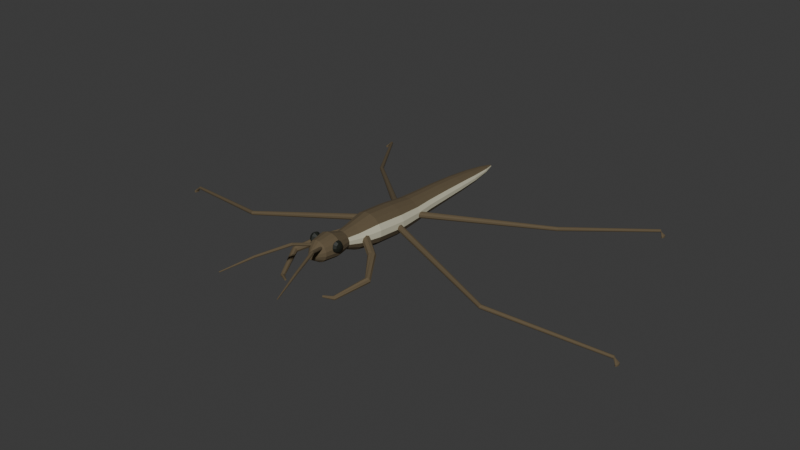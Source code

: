 # Source: source.blend  (saved by Blender 4.3.34; exported with 4.5.12 LTS)
import bpy
from mathutils import Matrix  # noqa: F401  (used for matrix-valued properties, if any)

bpy.ops.wm.read_factory_settings(use_empty=True)
scene = bpy.context.scene
scene.name = 'Scene'

# ---- collections
col_collection = bpy.data.collections.new('Collection'); scene.collection.children.link(col_collection)

# ---- materials (node trees are filled in below, after node groups)
mat_darkumberbody = bpy.data.materials.new('DarkUmberBody')
mat_darkumberbody.diffuse_color = (0.115, 0.085, 0.045, 1.0)
mat_mutedventralbrown = bpy.data.materials.new('MutedVentralBrown')
mat_mutedventralbrown.diffuse_color = (0.28, 0.22, 0.135, 1.0)
mat_paleflankstripe = bpy.data.materials.new('PaleFlankStripe')
mat_paleflankstripe.diffuse_color = (0.56, 0.54, 0.4, 1.0)
mat_darklateraleye = bpy.data.materials.new('DarkLateralEye')
mat_darklateraleye.diffuse_color = (0.012, 0.015, 0.01, 1.0)

# ---- material node trees
mat_darkumberbody.use_nodes = True; mat_darkumberbody.node_tree.nodes.clear()
_N = mat_darkumberbody.node_tree.nodes; _L = mat_darkumberbody.node_tree.links
n0 = _N.new('ShaderNodeBsdfPrincipled'); n0.name = 'Principled BSDF'; n0.location = (10, 300)
n0.inputs[0].default_value = (0.115, 0.085, 0.045, 1.0)
n0.inputs[2].default_value = 0.9
n1 = _N.new('ShaderNodeOutputMaterial'); n1.name = 'Material Output'; n1.location = (300, 300)
_L.new(n0.outputs[0], n1.inputs[0])
n1.is_active_output = True
mat_mutedventralbrown.use_nodes = True; mat_mutedventralbrown.node_tree.nodes.clear()
_N = mat_mutedventralbrown.node_tree.nodes; _L = mat_mutedventralbrown.node_tree.links
n0 = _N.new('ShaderNodeBsdfPrincipled'); n0.name = 'Principled BSDF'; n0.location = (10, 300)
n0.inputs[0].default_value = (0.28, 0.22, 0.135, 1.0)
n0.inputs[2].default_value = 0.93
n1 = _N.new('ShaderNodeOutputMaterial'); n1.name = 'Material Output'; n1.location = (300, 300)
_L.new(n0.outputs[0], n1.inputs[0])
n1.is_active_output = True
mat_paleflankstripe.use_nodes = True; mat_paleflankstripe.node_tree.nodes.clear()
_N = mat_paleflankstripe.node_tree.nodes; _L = mat_paleflankstripe.node_tree.links
n0 = _N.new('ShaderNodeBsdfPrincipled'); n0.name = 'Principled BSDF'; n0.location = (10, 300)
n0.inputs[0].default_value = (0.56, 0.54, 0.4, 1.0)
n0.inputs[2].default_value = 0.85
n1 = _N.new('ShaderNodeOutputMaterial'); n1.name = 'Material Output'; n1.location = (300, 300)
_L.new(n0.outputs[0], n1.inputs[0])
n1.is_active_output = True
mat_darklateraleye.use_nodes = True; mat_darklateraleye.node_tree.nodes.clear()
_N = mat_darklateraleye.node_tree.nodes; _L = mat_darklateraleye.node_tree.links
n0 = _N.new('ShaderNodeBsdfPrincipled'); n0.name = 'Principled BSDF'; n0.location = (10, 300)
n0.inputs[0].default_value = (0.012, 0.015, 0.01, 1.0)
n0.inputs[2].default_value = 0.58
n1 = _N.new('ShaderNodeOutputMaterial'); n1.name = 'Material Output'; n1.location = (300, 300)
_L.new(n0.outputs[0], n1.inputs[0])
n1.is_active_output = True

# ---- world
world_world = bpy.data.worlds.new('World'); scene.world = world_world
world_world.use_nodes = True; world_world.node_tree.nodes.clear()
_N = world_world.node_tree.nodes; _L = world_world.node_tree.links
n0 = _N.new('ShaderNodeOutputWorld'); n0.name = 'World Output'; n0.location = (300, 300)
n1 = _N.new('ShaderNodeBackground'); n1.name = 'Background'; n1.location = (10, 300)
n1.inputs[0].default_value = (0.05088, 0.05088, 0.05088, 1.0)
_L.new(n1.outputs[0], n0.inputs[0])
n0.is_active_output = True
world_world.color = (0.05088, 0.05088, 0.05088)
world_world.sun_shadow_jitter_overblur = 0.0

# ---- meshes
me_wholenarrowheadlowthoraxandtaperedabdomen = bpy.data.meshes.new('WholeNarrowHeadLowThoraxAndTaperedAbdomen')
me_wholenarrowheadlowthoraxandtaperedabdomen.from_pydata([(0.017, -0.6985, 0.282), (0.01441, -0.6985, 0.2902), (0.00963, -0.6985, 0.2966), (0.003382, -0.6985, 0.3), (-0.003382, -0.6985, 0.3), (-0.00963, -0.6985, 0.2966), (-0.01441, -0.6985, 0.2902), (-0.017, -0.6985, 0.282), (-0.017, -0.6985, 0.273), (-0.01441, -0.6985, 0.2648), (-0.00963, -0.6985, 0.2584), (-0.003382, -0.6985, 0.255), (0.003382, -0.6985, 0.255), (0.00963, -0.6985, 0.2584), (0.01441, -0.6985, 0.2648), (0.017, -0.6985, 0.273), (0.06, -0.6485, 0.2969), (0.05087, -0.6485, 0.319), (0.03399, -0.6485, 0.3359), (0.01193, -0.6485, 0.345), (-0.01193, -0.6485, 0.345), (-0.03399, -0.6485, 0.3359), (-0.05087, -0.6485, 0.319), (-0.06, -0.6485, 0.2969), (-0.06, -0.6485, 0.2731), (-0.05087, -0.6485, 0.251), (-0.03399, -0.6485, 0.2341), (-0.01193, -0.6485, 0.225), (0.01193, -0.6485, 0.225), (0.03399, -0.6485, 0.2341), (0.05087, -0.6485, 0.251), (0.06, -0.6485, 0.2731), (0.079, -0.5585, 0.3009), (0.06697, -0.5585, 0.3257), (0.04475, -0.5585, 0.3447), (0.01571, -0.5585, 0.355), (-0.01571, -0.5585, 0.355), (-0.04475, -0.5585, 0.3447), (-0.06697, -0.5585, 0.3257), (-0.079, -0.5585, 0.3009), (-0.079, -0.5585, 0.2741), (-0.06697, -0.5585, 0.2493), (-0.04475, -0.5585, 0.2303), (-0.01571, -0.5585, 0.22), (0.01571, -0.5585, 0.22), (0.04475, -0.5585, 0.2303), (0.06697, -0.5585, 0.2493), (0.079, -0.5585, 0.2741), (0.053, -0.4685, 0.2849), (0.04493, -0.4685, 0.3033), (0.03002, -0.4685, 0.3174), (0.01054, -0.4685, 0.325), (-0.01054, -0.4685, 0.325), (-0.03002, -0.4685, 0.3174), (-0.04493, -0.4685, 0.3033), (-0.053, -0.4685, 0.2849), (-0.053, -0.4685, 0.2651), (-0.04493, -0.4685, 0.2467), (-0.03002, -0.4685, 0.2326), (-0.01054, -0.4685, 0.225), (0.01054, -0.4685, 0.225), (0.03002, -0.4685, 0.2326), (0.04493, -0.4685, 0.2467), (0.053, -0.4685, 0.2651), (0.069, -0.3885, 0.2769), (0.0585, -0.3885, 0.3036), (0.03909, -0.3885, 0.324), (0.01372, -0.3885, 0.335), (-0.01372, -0.3885, 0.335), (-0.03909, -0.3885, 0.324), (-0.0585, -0.3885, 0.3036), (-0.069, -0.3885, 0.2769), (-0.069, -0.3885, 0.2481), (-0.0585, -0.3885, 0.2214), (-0.03909, -0.3885, 0.201), (-0.01372, -0.3885, 0.19), (0.01372, -0.3885, 0.19), (0.03909, -0.3885, 0.201), (0.0585, -0.3885, 0.2214), (0.069, -0.3885, 0.2481), (0.095, -0.2685, 0.2809), (0.08054, -0.2685, 0.3149), (0.05381, -0.2685, 0.3409), (0.0189, -0.2685, 0.355), (-0.0189, -0.2685, 0.355), (-0.05381, -0.2685, 0.3409), (-0.08054, -0.2685, 0.3149), (-0.095, -0.2685, 0.2809), (-0.095, -0.2685, 0.2441), (-0.08054, -0.2685, 0.2101), (-0.05381, -0.2685, 0.1841), (-0.0189, -0.2685, 0.17), (0.0189, -0.2685, 0.17), (0.05381, -0.2685, 0.1841), (0.08054, -0.2685, 0.2101), (0.095, -0.2685, 0.2441), (0.1, -0.08851, 0.2679), (0.08478, -0.08851, 0.301), (0.05665, -0.08851, 0.3263), (0.01989, -0.08851, 0.34), (-0.01989, -0.08851, 0.34), (-0.05665, -0.08851, 0.3263), (-0.08478, -0.08851, 0.301), (-0.1, -0.08851, 0.2679), (-0.1, -0.08851, 0.2321), (-0.08478, -0.08851, 0.199), (-0.05665, -0.08851, 0.1737), (-0.01989, -0.08851, 0.16), (0.01989, -0.08851, 0.16), (0.05665, -0.08851, 0.1737), (0.08478, -0.08851, 0.199), (0.1, -0.08851, 0.2321), (0.088, 0.06149, 0.2599), (0.0746, 0.06149, 0.2875), (0.04985, 0.06149, 0.3086), (0.0175, 0.06149, 0.32), (-0.0175, 0.06149, 0.32), (-0.04985, 0.06149, 0.3086), (-0.0746, 0.06149, 0.2875), (-0.088, 0.06149, 0.2599), (-0.088, 0.06149, 0.2301), (-0.0746, 0.06149, 0.2025), (-0.04985, 0.06149, 0.1814), (-0.0175, 0.06149, 0.17), (0.0175, 0.06149, 0.17), (0.04985, 0.06149, 0.1814), (0.0746, 0.06149, 0.2025), (0.088, 0.06149, 0.2301), (0.079, 0.1715, 0.2629), (0.06697, 0.1715, 0.2868), (0.04475, 0.1715, 0.3051), (0.01571, 0.1715, 0.315), (-0.01571, 0.1715, 0.315), (-0.04475, 0.1715, 0.3051), (-0.06697, 0.1715, 0.2868), (-0.079, 0.1715, 0.2629), (-0.079, 0.1715, 0.2371), (-0.06697, 0.1715, 0.2132), (-0.04475, 0.1715, 0.1949), (-0.01571, 0.1715, 0.185), (0.01571, 0.1715, 0.185), (0.04475, 0.1715, 0.1949), (0.06697, 0.1715, 0.2132), (0.079, 0.1715, 0.2371), (0.072, 0.3215, 0.2627), (0.06104, 0.3215, 0.2844), (0.04078, 0.3215, 0.301), (0.01432, 0.3215, 0.31), (-0.01432, 0.3215, 0.31), (-0.04078, 0.3215, 0.301), (-0.06104, 0.3215, 0.2844), (-0.072, 0.3215, 0.2627), (-0.072, 0.3215, 0.2393), (-0.06104, 0.3215, 0.2176), (-0.04078, 0.3215, 0.201), (-0.01432, 0.3215, 0.192), (0.01432, 0.3215, 0.192), (0.04078, 0.3215, 0.201), (0.06104, 0.3215, 0.2176), (0.072, 0.3215, 0.2393), (0.063, 0.4815, 0.2599), (0.05341, 0.4815, 0.2783), (0.03569, 0.4815, 0.2924), (0.01253, 0.4815, 0.3), (-0.01253, 0.4815, 0.3), (-0.03569, 0.4815, 0.2924), (-0.05341, 0.4815, 0.2783), (-0.063, 0.4815, 0.2599), (-0.063, 0.4815, 0.2401), (-0.05341, 0.4815, 0.2217), (-0.03569, 0.4815, 0.2076), (-0.01253, 0.4815, 0.2), (0.01253, 0.4815, 0.2), (0.03569, 0.4815, 0.2076), (0.05341, 0.4815, 0.2217), (0.063, 0.4815, 0.2401), (0.05, 0.6315, 0.255), (0.04239, 0.6315, 0.2687), (0.02832, 0.6315, 0.2793), (0.009946, 0.6315, 0.285), (-0.009946, 0.6315, 0.285), (-0.02832, 0.6315, 0.2793), (-0.04239, 0.6315, 0.2687), (-0.05, 0.6315, 0.255), (-0.05, 0.6315, 0.24), (-0.04239, 0.6315, 0.2263), (-0.02832, 0.6315, 0.2157), (-0.009946, 0.6315, 0.21), (0.009946, 0.6315, 0.21), (0.02832, 0.6315, 0.2157), (0.04239, 0.6315, 0.2263), (0.05, 0.6315, 0.24), (0.031, 0.7615, 0.2502), (0.02628, 0.7615, 0.2579), (0.01756, 0.7615, 0.2638), (0.006166, 0.7615, 0.267), (-0.006166, 0.7615, 0.267), (-0.01756, 0.7615, 0.2638), (-0.02628, 0.7615, 0.2579), (-0.031, 0.7615, 0.2502), (-0.031, 0.7615, 0.2418), (-0.02628, 0.7615, 0.2341), (-0.01756, 0.7615, 0.2282), (-0.006166, 0.7615, 0.225), (0.006166, 0.7615, 0.225), (0.01756, 0.7615, 0.2282), (0.02628, 0.7615, 0.2341), (0.031, 0.7615, 0.2418), (0.008, 0.8415, 0.2458), (0.006782, 0.8415, 0.2482), (0.004532, 0.8415, 0.25), (0.001591, 0.8415, 0.251), (-0.001591, 0.8415, 0.251), (-0.004532, 0.8415, 0.25), (-0.006782, 0.8415, 0.2482), (-0.008, 0.8415, 0.2458), (-0.008, 0.8415, 0.2432), (-0.006782, 0.8415, 0.2408), (-0.004532, 0.8415, 0.239), (-0.001591, 0.8415, 0.238), (0.001591, 0.8415, 0.238), (0.004532, 0.8415, 0.239), (0.006782, 0.8415, 0.2408), (0.008, 0.8415, 0.2432)], [], [(0, 1, 2, 3, 4, 5, 6, 7, 8, 9, 10, 11, 12, 13, 14, 15), (223, 222, 221, 220, 219, 218, 217, 216, 215, 214, 213, 212, 211, 210, 209, 208), (16, 17, 1, 0), (17, 18, 2, 1), (18, 19, 3, 2), (19, 20, 4, 3), (20, 21, 5, 4), (21, 22, 6, 5), (22, 23, 7, 6), (23, 24, 8, 7), (24, 25, 9, 8), (25, 26, 10, 9), (26, 27, 11, 10), (27, 28, 12, 11), (28, 29, 13, 12), (29, 30, 14, 13), (30, 31, 15, 14), (31, 16, 0, 15), (32, 33, 17, 16), (33, 34, 18, 17), (34, 35, 19, 18), (35, 36, 20, 19), (36, 37, 21, 20), (37, 38, 22, 21), (38, 39, 23, 22), (39, 40, 24, 23), (40, 41, 25, 24), (41, 42, 26, 25), (42, 43, 27, 26), (43, 44, 28, 27), (44, 45, 29, 28), (45, 46, 30, 29), (46, 47, 31, 30), (47, 32, 16, 31), (48, 49, 33, 32), (49, 50, 34, 33), (50, 51, 35, 34), (51, 52, 36, 35), (52, 53, 37, 36), (53, 54, 38, 37), (54, 55, 39, 38), (55, 56, 40, 39), (56, 57, 41, 40), (57, 58, 42, 41), (58, 59, 43, 42), (59, 60, 44, 43), (60, 61, 45, 44), (61, 62, 46, 45), (62, 63, 47, 46), (63, 48, 32, 47), (64, 65, 49, 48), (65, 66, 50, 49), (66, 67, 51, 50), (67, 68, 52, 51), (68, 69, 53, 52), (69, 70, 54, 53), (70, 71, 55, 54), (71, 72, 56, 55), (72, 73, 57, 56), (73, 74, 58, 57), (74, 75, 59, 58), (75, 76, 60, 59), (76, 77, 61, 60), (77, 78, 62, 61), (78, 79, 63, 62), (79, 64, 48, 63), (80, 81, 65, 64), (81, 82, 66, 65), (82, 83, 67, 66), (83, 84, 68, 67), (84, 85, 69, 68), (85, 86, 70, 69), (86, 87, 71, 70), (87, 88, 72, 71), (88, 89, 73, 72), (89, 90, 74, 73), (90, 91, 75, 74), (91, 92, 76, 75), (92, 93, 77, 76), (93, 94, 78, 77), (94, 95, 79, 78), (95, 80, 64, 79), (96, 97, 81, 80), (97, 98, 82, 81), (98, 99, 83, 82), (99, 100, 84, 83), (100, 101, 85, 84), (101, 102, 86, 85), (102, 103, 87, 86), (103, 104, 88, 87), (104, 105, 89, 88), (105, 106, 90, 89), (106, 107, 91, 90), (107, 108, 92, 91), (108, 109, 93, 92), (109, 110, 94, 93), (110, 111, 95, 94), (111, 96, 80, 95), (112, 113, 97, 96), (113, 114, 98, 97), (114, 115, 99, 98), (115, 116, 100, 99), (116, 117, 101, 100), (117, 118, 102, 101), (118, 119, 103, 102), (119, 120, 104, 103), (120, 121, 105, 104), (121, 122, 106, 105), (122, 123, 107, 106), (123, 124, 108, 107), (124, 125, 109, 108), (125, 126, 110, 109), (126, 127, 111, 110), (127, 112, 96, 111), (128, 129, 113, 112), (129, 130, 114, 113), (130, 131, 115, 114), (131, 132, 116, 115), (132, 133, 117, 116), (133, 134, 118, 117), (134, 135, 119, 118), (135, 136, 120, 119), (136, 137, 121, 120), (137, 138, 122, 121), (138, 139, 123, 122), (139, 140, 124, 123), (140, 141, 125, 124), (141, 142, 126, 125), (142, 143, 127, 126), (143, 128, 112, 127), (144, 145, 129, 128), (145, 146, 130, 129), (146, 147, 131, 130), (147, 148, 132, 131), (148, 149, 133, 132), (149, 150, 134, 133), (150, 151, 135, 134), (151, 152, 136, 135), (152, 153, 137, 136), (153, 154, 138, 137), (154, 155, 139, 138), (155, 156, 140, 139), (156, 157, 141, 140), (157, 158, 142, 141), (158, 159, 143, 142), (159, 144, 128, 143), (160, 161, 145, 144), (161, 162, 146, 145), (162, 163, 147, 146), (163, 164, 148, 147), (164, 165, 149, 148), (165, 166, 150, 149), (166, 167, 151, 150), (167, 168, 152, 151), (168, 169, 153, 152), (169, 170, 154, 153), (170, 171, 155, 154), (171, 172, 156, 155), (172, 173, 157, 156), (173, 174, 158, 157), (174, 175, 159, 158), (175, 160, 144, 159), (176, 177, 161, 160), (177, 178, 162, 161), (178, 179, 163, 162), (179, 180, 164, 163), (180, 181, 165, 164), (181, 182, 166, 165), (182, 183, 167, 166), (183, 184, 168, 167), (184, 185, 169, 168), (185, 186, 170, 169), (186, 187, 171, 170), (187, 188, 172, 171), (188, 189, 173, 172), (189, 190, 174, 173), (190, 191, 175, 174), (191, 176, 160, 175), (192, 193, 177, 176), (193, 194, 178, 177), (194, 195, 179, 178), (195, 196, 180, 179), (196, 197, 181, 180), (197, 198, 182, 181), (198, 199, 183, 182), (199, 200, 184, 183), (200, 201, 185, 184), (201, 202, 186, 185), (202, 203, 187, 186), (203, 204, 188, 187), (204, 205, 189, 188), (205, 206, 190, 189), (206, 207, 191, 190), (207, 192, 176, 191), (208, 209, 193, 192), (209, 210, 194, 193), (210, 211, 195, 194), (211, 212, 196, 195), (212, 213, 197, 196), (213, 214, 198, 197), (214, 215, 199, 198), (215, 216, 200, 199), (216, 217, 201, 200), (217, 218, 202, 201), (218, 219, 203, 202), (219, 220, 204, 203), (220, 221, 205, 204), (221, 222, 206, 205), (222, 223, 207, 206), (223, 208, 192, 207)])
me_wholenarrowheadlowthoraxandtaperedabdomen.polygons.foreach_set('material_index', [0, 0, 0, 0, 0, 0, 0, 0, 0, 0, 0, 1, 1, 1, 1, 0, 0, 0, 0, 0, 0, 0, 0, 0, 0, 0, 0, 1, 1, 1, 1, 0, 0, 0, 0, 0, 0, 0, 0, 0, 0, 0, 0, 1, 1, 1, 1, 0, 0, 0, 2, 0, 0, 0, 0, 0, 0, 2, 2, 1, 1, 1, 1, 0, 0, 2, 2, 0, 0, 0, 0, 0, 0, 2, 2, 1, 1, 1, 1, 0, 0, 2, 2, 0, 0, 0, 0, 0, 0, 2, 2, 1, 1, 1, 1, 0, 0, 2, 2, 0, 0, 0, 0, 0, 0, 2, 2, 1, 1, 1, 1, 0, 0, 2, 2, 0, 0, 0, 0, 0, 0, 2, 2, 1, 1, 1, 1, 0, 0, 2, 2, 0, 0, 0, 0, 0, 0, 2, 2, 1, 1, 1, 1, 0, 0, 2, 2, 0, 0, 0, 0, 0, 0, 2, 2, 1, 1, 1, 1, 0, 0, 2, 2, 0, 0, 0, 0, 0, 0, 2, 2, 1, 1, 1, 1, 0, 0, 2, 2, 0, 0, 0, 0, 0, 0, 2, 2, 1, 1, 1, 1, 0, 0, 2, 2, 0, 0, 0, 0, 0, 0, 2, 2, 1, 1, 1, 1, 0, 0, 2])
me_wholenarrowheadlowthoraxandtaperedabdomen.materials.append(mat_darkumberbody)
me_wholenarrowheadlowthoraxandtaperedabdomen.materials.append(mat_mutedventralbrown)
me_wholenarrowheadlowthoraxandtaperedabdomen.materials.append(mat_paleflankstripe)
me_wholenarrowheadlowthoraxandtaperedabdomen.materials.append(mat_darklateraleye)
me_wholenarrowheadlowthoraxandtaperedabdomen.update()
me_wholelongmiddlesidespreadleg0 = bpy.data.meshes.new('WholeLongMiddleSideSpreadLeg0')
me_wholelongmiddlesidespreadleg0.from_pydata([(-1.472, -0.1829, 0.0), (-1.475, -0.1739, 0.0), (-1.48, -0.1705, 0.0), (-1.485, -0.1739, 0.0), (-1.488, -0.1829, 0.0), (-1.488, -0.1941, 0.0), (-1.485, -0.2031, 0.0), (-1.48, -0.2065, 0.0), (-1.475, -0.2031, 0.0), (-1.472, -0.1941, 0.0), (-1.472, -0.1829, 0.009), (-1.475, -0.1739, 0.009), (-1.48, -0.1705, 0.009), (-1.485, -0.1739, 0.009), (-1.488, -0.1829, 0.009), (-1.488, -0.1941, 0.009), (-1.485, -0.2031, 0.009), (-1.48, -0.2065, 0.009), (-1.475, -0.2031, 0.009), (-1.472, -0.1941, 0.009), (-1.456, -0.1889, 0.02726), (-1.455, -0.1859, 0.02283), (-1.454, -0.1809, 0.02113), (-1.453, -0.1756, 0.02283), (-1.453, -0.1723, 0.02726), (-1.454, -0.1721, 0.03274), (-1.455, -0.1751, 0.03717), (-1.456, -0.1802, 0.03887), (-1.457, -0.1854, 0.03717), (-1.457, -0.1887, 0.03274), (-0.7988, -0.3599, 0.1263), (-0.7981, -0.3555, 0.1204), (-0.7982, -0.3484, 0.1181), (-0.7989, -0.3414, 0.1204), (-0.8001, -0.3371, 0.1263), (-0.8012, -0.3371, 0.1337), (-0.8019, -0.3415, 0.1396), (-0.8018, -0.3486, 0.1419), (-0.8011, -0.3556, 0.1396), (-0.7999, -0.3599, 0.1337), (-0.04855, -0.1204, 0.2392), (-0.04939, -0.1134, 0.2298), (-0.05238, -0.1026, 0.2262), (-0.05637, -0.0922, 0.2298), (-0.05984, -0.08608, 0.2392), (-0.06145, -0.08661, 0.2508), (-0.06061, -0.0936, 0.2602), (-0.05762, -0.1044, 0.2638), (-0.05363, -0.1148, 0.2602), (-0.05016, -0.1209, 0.2508)], [], [(9, 8, 7, 6, 5, 4, 3, 2, 1, 0), (40, 41, 42, 43, 44, 45, 46, 47, 48, 49), (0, 1, 11, 10), (1, 2, 12, 11), (2, 3, 13, 12), (3, 4, 14, 13), (4, 5, 15, 14), (5, 6, 16, 15), (6, 7, 17, 16), (7, 8, 18, 17), (8, 9, 19, 18), (9, 0, 10, 19), (10, 11, 21, 20), (11, 12, 22, 21), (12, 13, 23, 22), (13, 14, 24, 23), (14, 15, 25, 24), (15, 16, 26, 25), (16, 17, 27, 26), (17, 18, 28, 27), (18, 19, 29, 28), (19, 10, 20, 29), (20, 21, 31, 30), (21, 22, 32, 31), (22, 23, 33, 32), (23, 24, 34, 33), (24, 25, 35, 34), (25, 26, 36, 35), (26, 27, 37, 36), (27, 28, 38, 37), (28, 29, 39, 38), (29, 20, 30, 39), (30, 31, 41, 40), (31, 32, 42, 41), (32, 33, 43, 42), (33, 34, 44, 43), (34, 35, 45, 44), (35, 36, 46, 45), (36, 37, 47, 46), (37, 38, 48, 47), (38, 39, 49, 48), (39, 30, 40, 49)])
me_wholelongmiddlesidespreadleg0.materials.append(mat_darkumberbody)
me_wholelongmiddlesidespreadleg0.materials.append(mat_mutedventralbrown)
me_wholelongmiddlesidespreadleg0.materials.append(mat_paleflankstripe)
me_wholelongmiddlesidespreadleg0.materials.append(mat_darklateraleye)
me_wholelongmiddlesidespreadleg0.update()
me_wholelonghindsweptbackleg0 = bpy.data.meshes.new('WholeLongHindSweptBackLeg0')
me_wholelonghindsweptbackleg0.from_pydata([(-1.022, 1.117, 0.0), (-1.025, 1.126, 0.0), (-1.03, 1.129, 0.0), (-1.035, 1.126, 0.0), (-1.038, 1.117, 0.0), (-1.038, 1.106, 0.0), (-1.035, 1.097, 0.0), (-1.03, 1.093, 0.0), (-1.025, 1.097, 0.0), (-1.022, 1.106, 0.0), (-1.022, 1.117, 0.009), (-1.025, 1.126, 0.009), (-1.03, 1.129, 0.009), (-1.035, 1.126, 0.009), (-1.038, 1.117, 0.009), (-1.038, 1.106, 0.009), (-1.035, 1.097, 0.009), (-1.03, 1.093, 0.009), (-1.025, 1.097, 0.009), (-1.022, 1.106, 0.009), (-1.012, 1.114, 0.02727), (-1.008, 1.115, 0.02284), (-1.004, 1.118, 0.02115), (-1.0, 1.122, 0.02284), (-0.9978, 1.124, 0.02727), (-0.9985, 1.125, 0.03273), (-1.002, 1.124, 0.03716), (-1.006, 1.121, 0.03885), (-1.01, 1.117, 0.03716), (-1.012, 1.115, 0.03273), (-0.6482, 0.5835, 0.1263), (-0.6443, 0.5857, 0.1204), (-0.6388, 0.5902, 0.1181), (-0.6338, 0.5951, 0.1204), (-0.6311, 0.5986, 0.1263), (-0.6318, 0.5995, 0.1337), (-0.6357, 0.5972, 0.1396), (-0.6412, 0.5928, 0.1419), (-0.6462, 0.5879, 0.1396), (-0.6489, 0.5843, 0.1337), (-0.06671, 0.0327, 0.2392), (-0.06101, 0.03683, 0.2298), (-0.05302, 0.04465, 0.2262), (-0.04579, 0.05317, 0.2298), (-0.04207, 0.05914, 0.2392), (-0.04329, 0.06028, 0.2508), (-0.04899, 0.05616, 0.2602), (-0.05698, 0.04834, 0.2638), (-0.06421, 0.03981, 0.2602), (-0.06793, 0.03384, 0.2508)], [], [(9, 8, 7, 6, 5, 4, 3, 2, 1, 0), (40, 41, 42, 43, 44, 45, 46, 47, 48, 49), (0, 1, 11, 10), (1, 2, 12, 11), (2, 3, 13, 12), (3, 4, 14, 13), (4, 5, 15, 14), (5, 6, 16, 15), (6, 7, 17, 16), (7, 8, 18, 17), (8, 9, 19, 18), (9, 0, 10, 19), (10, 11, 21, 20), (11, 12, 22, 21), (12, 13, 23, 22), (13, 14, 24, 23), (14, 15, 25, 24), (15, 16, 26, 25), (16, 17, 27, 26), (17, 18, 28, 27), (18, 19, 29, 28), (19, 10, 20, 29), (20, 21, 31, 30), (21, 22, 32, 31), (22, 23, 33, 32), (23, 24, 34, 33), (24, 25, 35, 34), (25, 26, 36, 35), (26, 27, 37, 36), (27, 28, 38, 37), (28, 29, 39, 38), (29, 20, 30, 39), (30, 31, 41, 40), (31, 32, 42, 41), (32, 33, 43, 42), (33, 34, 44, 43), (34, 35, 45, 44), (35, 36, 46, 45), (36, 37, 47, 46), (37, 38, 48, 47), (38, 39, 49, 48), (39, 30, 40, 49)])
me_wholelonghindsweptbackleg0.materials.append(mat_darkumberbody)
me_wholelonghindsweptbackleg0.materials.append(mat_mutedventralbrown)
me_wholelonghindsweptbackleg0.materials.append(mat_paleflankstripe)
me_wholelonghindsweptbackleg0.materials.append(mat_darklateraleye)
me_wholelonghindsweptbackleg0.update()
me_wholeshortfoldedforeleg0 = bpy.data.meshes.new('WholeShortFoldedForeleg0')
me_wholeshortfoldedforeleg0.from_pydata([(-0.05811, -0.3234, 0.27), (-0.04941, -0.3261, 0.2541), (-0.03812, -0.339, 0.2474), (-0.03087, -0.3545, 0.2541), (-0.03189, -0.3636, 0.27), (-0.04059, -0.3609, 0.2859), (-0.05188, -0.348, 0.2926), (-0.05913, -0.3325, 0.2859), (-0.1765, -0.4024, 0.22), (-0.168, -0.4035, 0.2046), (-0.1549, -0.4133, 0.1982), (-0.1448, -0.4262, 0.2046), (-0.1435, -0.4346, 0.22), (-0.152, -0.4335, 0.2354), (-0.1651, -0.4237, 0.2418), (-0.1752, -0.4108, 0.2354), (-0.273, -0.5573, 0.17), (-0.2674, -0.5536, 0.1579), (-0.2546, -0.5528, 0.1529), (-0.242, -0.5553, 0.1579), (-0.237, -0.5597, 0.17), (-0.2426, -0.5634, 0.1821), (-0.2554, -0.5643, 0.1871), (-0.268, -0.5618, 0.1821), (-0.1902, -0.7349, 0.115), (-0.1881, -0.7315, 0.1067), (-0.1813, -0.7264, 0.1033), (-0.1737, -0.7225, 0.1067), (-0.1698, -0.7221, 0.115), (-0.1719, -0.7255, 0.1233), (-0.1787, -0.7306, 0.1267), (-0.1863, -0.7345, 0.1233), (-0.1331, -0.7637, 0.12), (-0.1319, -0.7623, 0.1158), (-0.1296, -0.7588, 0.114), (-0.1275, -0.7551, 0.1158), (-0.1269, -0.7534, 0.12), (-0.1281, -0.7547, 0.1242), (-0.1304, -0.7582, 0.126), (-0.1325, -0.762, 0.1242)], [], [(7, 6, 5, 4, 3, 2, 1, 0), (32, 33, 34, 35, 36, 37, 38, 39), (0, 1, 9, 8), (1, 2, 10, 9), (2, 3, 11, 10), (3, 4, 12, 11), (4, 5, 13, 12), (5, 6, 14, 13), (6, 7, 15, 14), (7, 0, 8, 15), (8, 9, 17, 16), (9, 10, 18, 17), (10, 11, 19, 18), (11, 12, 20, 19), (12, 13, 21, 20), (13, 14, 22, 21), (14, 15, 23, 22), (15, 8, 16, 23), (16, 17, 25, 24), (17, 18, 26, 25), (18, 19, 27, 26), (19, 20, 28, 27), (20, 21, 29, 28), (21, 22, 30, 29), (22, 23, 31, 30), (23, 16, 24, 31), (24, 25, 33, 32), (25, 26, 34, 33), (26, 27, 35, 34), (27, 28, 36, 35), (28, 29, 37, 36), (29, 30, 38, 37), (30, 31, 39, 38), (31, 24, 32, 39)])
me_wholeshortfoldedforeleg0.materials.append(mat_darkumberbody)
me_wholeshortfoldedforeleg0.materials.append(mat_mutedventralbrown)
me_wholeshortfoldedforeleg0.materials.append(mat_paleflankstripe)
me_wholeshortfoldedforeleg0.materials.append(mat_darklateraleye)
me_wholeshortfoldedforeleg0.update()
me_wholefineforwardantenna0 = bpy.data.meshes.new('WholeFineForwardAntenna0')
me_wholefineforwardantenna0.from_pydata([(-0.03436, -0.635, 0.31), (-0.03227, -0.6378, 0.3032), (-0.02593, -0.641, 0.3004), (-0.01903, -0.6427, 0.3032), (-0.01564, -0.642, 0.31), (-0.01773, -0.6392, 0.3168), (-0.02407, -0.636, 0.3196), (-0.03097, -0.6343, 0.3168), (-0.07844, -0.7554, 0.345), (-0.0761, -0.7567, 0.3386), (-0.07019, -0.759, 0.336), (-0.06417, -0.7611, 0.3386), (-0.06156, -0.7616, 0.345), (-0.0639, -0.7604, 0.3514), (-0.06981, -0.758, 0.354), (-0.07583, -0.7559, 0.3514), (-0.1466, -0.9462, 0.33), (-0.1445, -0.9463, 0.3251), (-0.1397, -0.9478, 0.323), (-0.1351, -0.9496, 0.3251), (-0.1334, -0.9508, 0.33), (-0.1355, -0.9507, 0.3349), (-0.1403, -0.9493, 0.337), (-0.1449, -0.9474, 0.3349), (-0.2028, -1.128, 0.3), (-0.2019, -1.128, 0.2979), (-0.1999, -1.128, 0.297), (-0.1979, -1.129, 0.2979), (-0.1972, -1.129, 0.3), (-0.1981, -1.129, 0.3021), (-0.2001, -1.129, 0.303), (-0.2021, -1.128, 0.3021)], [], [(7, 6, 5, 4, 3, 2, 1, 0), (24, 25, 26, 27, 28, 29, 30, 31), (0, 1, 9, 8), (1, 2, 10, 9), (2, 3, 11, 10), (3, 4, 12, 11), (4, 5, 13, 12), (5, 6, 14, 13), (6, 7, 15, 14), (7, 0, 8, 15), (8, 9, 17, 16), (9, 10, 18, 17), (10, 11, 19, 18), (11, 12, 20, 19), (12, 13, 21, 20), (13, 14, 22, 21), (14, 15, 23, 22), (15, 8, 16, 23), (16, 17, 25, 24), (17, 18, 26, 25), (18, 19, 27, 26), (19, 20, 28, 27), (20, 21, 29, 28), (21, 22, 30, 29), (22, 23, 31, 30), (23, 16, 24, 31)])
me_wholefineforwardantenna0.materials.append(mat_darkumberbody)
me_wholefineforwardantenna0.materials.append(mat_mutedventralbrown)
me_wholefineforwardantenna0.materials.append(mat_paleflankstripe)
me_wholefineforwardantenna0.materials.append(mat_darklateraleye)
me_wholefineforwardantenna0.update()
me_wholelowlateraleye0 = bpy.data.meshes.new('WholeLowLateralEye0')
me_wholelowlateraleye0.from_pydata([(-0.055, -0.5715, 0.31), (-0.055, -0.5738, 0.3182), (-0.055, -0.5798, 0.3233), (-0.055, -0.5872, 0.3233), (-0.055, -0.5932, 0.3182), (-0.055, -0.5955, 0.31), (-0.055, -0.5932, 0.3018), (-0.055, -0.5872, 0.2967), (-0.055, -0.5798, 0.2967), (-0.055, -0.5738, 0.3018), (-0.074, -0.5505, 0.31), (-0.074, -0.5568, 0.33), (-0.074, -0.5733, 0.3423), (-0.074, -0.5937, 0.3423), (-0.074, -0.6102, 0.33), (-0.074, -0.6165, 0.31), (-0.074, -0.6102, 0.29), (-0.074, -0.5937, 0.2777), (-0.074, -0.5733, 0.2777), (-0.074, -0.5568, 0.29), (-0.091, -0.5585, 0.31), (-0.091, -0.5633, 0.3253), (-0.091, -0.5758, 0.3347), (-0.091, -0.5912, 0.3347), (-0.091, -0.6037, 0.3253), (-0.091, -0.6085, 0.31), (-0.091, -0.6037, 0.2947), (-0.091, -0.5912, 0.2853), (-0.091, -0.5758, 0.2853), (-0.091, -0.5633, 0.2947), (-0.097, -0.5795, 0.31), (-0.097, -0.5803, 0.3135), (-0.097, -0.5823, 0.3157), (-0.097, -0.5847, 0.3157), (-0.097, -0.5867, 0.3135), (-0.097, -0.5875, 0.31), (-0.097, -0.5867, 0.3065), (-0.097, -0.5847, 0.3043), (-0.097, -0.5823, 0.3043), (-0.097, -0.5803, 0.3065)], [], [(0, 1, 2, 3, 4, 5, 6, 7, 8, 9), (39, 38, 37, 36, 35, 34, 33, 32, 31, 30), (10, 11, 1, 0), (11, 12, 2, 1), (12, 13, 3, 2), (13, 14, 4, 3), (14, 15, 5, 4), (15, 16, 6, 5), (16, 17, 7, 6), (17, 18, 8, 7), (18, 19, 9, 8), (19, 10, 0, 9), (20, 21, 11, 10), (21, 22, 12, 11), (22, 23, 13, 12), (23, 24, 14, 13), (24, 25, 15, 14), (25, 26, 16, 15), (26, 27, 17, 16), (27, 28, 18, 17), (28, 29, 19, 18), (29, 20, 10, 19), (30, 31, 21, 20), (31, 32, 22, 21), (32, 33, 23, 22), (33, 34, 24, 23), (34, 35, 25, 24), (35, 36, 26, 25), (36, 37, 27, 26), (37, 38, 28, 27), (38, 39, 29, 28), (39, 30, 20, 29)])
me_wholelowlateraleye0.polygons.foreach_set('material_index', [3, 3, 3, 3, 3, 3, 3, 3, 3, 3, 3, 3, 3, 3, 3, 3, 3, 3, 3, 3, 3, 3, 3, 3, 3, 3, 3, 3, 3, 3, 3, 3])
me_wholelowlateraleye0.materials.append(mat_darkumberbody)
me_wholelowlateraleye0.materials.append(mat_mutedventralbrown)
me_wholelowlateraleye0.materials.append(mat_paleflankstripe)
me_wholelowlateraleye0.materials.append(mat_darklateraleye)
me_wholelowlateraleye0.update()
me_wholelongmiddlesidespreadleg1 = bpy.data.meshes.new('WholeLongMiddleSideSpreadLeg1')
me_wholelongmiddlesidespreadleg1.from_pydata([(1.488, -0.1829, 0.0), (1.485, -0.1739, 0.0), (1.48, -0.1705, 0.0), (1.475, -0.1739, 0.0), (1.472, -0.1829, 0.0), (1.472, -0.1941, 0.0), (1.475, -0.2031, 0.0), (1.48, -0.2065, 0.0), (1.485, -0.2031, 0.0), (1.488, -0.1941, 0.0), (1.488, -0.1829, 0.009), (1.485, -0.1739, 0.009), (1.48, -0.1705, 0.009), (1.475, -0.1739, 0.009), (1.472, -0.1829, 0.009), (1.472, -0.1941, 0.009), (1.475, -0.2031, 0.009), (1.48, -0.2065, 0.009), (1.485, -0.2031, 0.009), (1.488, -0.1941, 0.009), (1.453, -0.1723, 0.02726), (1.453, -0.1756, 0.02283), (1.454, -0.1809, 0.02113), (1.455, -0.1859, 0.02283), (1.456, -0.1889, 0.02726), (1.457, -0.1887, 0.03274), (1.457, -0.1854, 0.03717), (1.456, -0.1802, 0.03887), (1.455, -0.1751, 0.03717), (1.454, -0.1721, 0.03274), (0.8001, -0.3371, 0.1263), (0.7989, -0.3414, 0.1204), (0.7982, -0.3484, 0.1181), (0.7981, -0.3555, 0.1204), (0.7988, -0.3599, 0.1263), (0.7999, -0.3599, 0.1337), (0.8011, -0.3556, 0.1396), (0.8018, -0.3486, 0.1419), (0.8019, -0.3415, 0.1396), (0.8012, -0.3371, 0.1337), (0.05984, -0.08608, 0.2392), (0.05637, -0.0922, 0.2298), (0.05238, -0.1026, 0.2262), (0.04939, -0.1134, 0.2298), (0.04855, -0.1204, 0.2392), (0.05016, -0.1209, 0.2508), (0.05363, -0.1148, 0.2602), (0.05762, -0.1044, 0.2638), (0.06061, -0.0936, 0.2602), (0.06145, -0.08661, 0.2508)], [], [(9, 8, 7, 6, 5, 4, 3, 2, 1, 0), (40, 41, 42, 43, 44, 45, 46, 47, 48, 49), (0, 1, 11, 10), (1, 2, 12, 11), (2, 3, 13, 12), (3, 4, 14, 13), (4, 5, 15, 14), (5, 6, 16, 15), (6, 7, 17, 16), (7, 8, 18, 17), (8, 9, 19, 18), (9, 0, 10, 19), (10, 11, 21, 20), (11, 12, 22, 21), (12, 13, 23, 22), (13, 14, 24, 23), (14, 15, 25, 24), (15, 16, 26, 25), (16, 17, 27, 26), (17, 18, 28, 27), (18, 19, 29, 28), (19, 10, 20, 29), (20, 21, 31, 30), (21, 22, 32, 31), (22, 23, 33, 32), (23, 24, 34, 33), (24, 25, 35, 34), (25, 26, 36, 35), (26, 27, 37, 36), (27, 28, 38, 37), (28, 29, 39, 38), (29, 20, 30, 39), (30, 31, 41, 40), (31, 32, 42, 41), (32, 33, 43, 42), (33, 34, 44, 43), (34, 35, 45, 44), (35, 36, 46, 45), (36, 37, 47, 46), (37, 38, 48, 47), (38, 39, 49, 48), (39, 30, 40, 49)])
me_wholelongmiddlesidespreadleg1.materials.append(mat_darkumberbody)
me_wholelongmiddlesidespreadleg1.materials.append(mat_mutedventralbrown)
me_wholelongmiddlesidespreadleg1.materials.append(mat_paleflankstripe)
me_wholelongmiddlesidespreadleg1.materials.append(mat_darklateraleye)
me_wholelongmiddlesidespreadleg1.update()
me_wholelonghindsweptbackleg1 = bpy.data.meshes.new('WholeLongHindSweptBackLeg1')
me_wholelonghindsweptbackleg1.from_pydata([(1.038, 1.117, 0.0), (1.035, 1.126, 0.0), (1.03, 1.129, 0.0), (1.025, 1.126, 0.0), (1.022, 1.117, 0.0), (1.022, 1.106, 0.0), (1.025, 1.097, 0.0), (1.03, 1.093, 0.0), (1.035, 1.097, 0.0), (1.038, 1.106, 0.0), (1.038, 1.117, 0.009), (1.035, 1.126, 0.009), (1.03, 1.129, 0.009), (1.025, 1.126, 0.009), (1.022, 1.117, 0.009), (1.022, 1.106, 0.009), (1.025, 1.097, 0.009), (1.03, 1.093, 0.009), (1.035, 1.097, 0.009), (1.038, 1.106, 0.009), (0.9978, 1.124, 0.02727), (1.0, 1.122, 0.02284), (1.004, 1.118, 0.02115), (1.008, 1.115, 0.02284), (1.012, 1.114, 0.02727), (1.012, 1.115, 0.03273), (1.01, 1.117, 0.03716), (1.006, 1.121, 0.03885), (1.002, 1.124, 0.03716), (0.9985, 1.125, 0.03273), (0.6311, 0.5986, 0.1263), (0.6338, 0.5951, 0.1204), (0.6388, 0.5902, 0.1181), (0.6443, 0.5857, 0.1204), (0.6482, 0.5835, 0.1263), (0.6489, 0.5843, 0.1337), (0.6462, 0.5879, 0.1396), (0.6412, 0.5928, 0.1419), (0.6357, 0.5972, 0.1396), (0.6318, 0.5995, 0.1337), (0.04207, 0.05914, 0.2392), (0.04579, 0.05317, 0.2298), (0.05302, 0.04465, 0.2262), (0.06101, 0.03683, 0.2298), (0.06671, 0.0327, 0.2392), (0.06793, 0.03384, 0.2508), (0.06421, 0.03981, 0.2602), (0.05698, 0.04834, 0.2638), (0.04899, 0.05616, 0.2602), (0.04329, 0.06028, 0.2508)], [], [(9, 8, 7, 6, 5, 4, 3, 2, 1, 0), (40, 41, 42, 43, 44, 45, 46, 47, 48, 49), (0, 1, 11, 10), (1, 2, 12, 11), (2, 3, 13, 12), (3, 4, 14, 13), (4, 5, 15, 14), (5, 6, 16, 15), (6, 7, 17, 16), (7, 8, 18, 17), (8, 9, 19, 18), (9, 0, 10, 19), (10, 11, 21, 20), (11, 12, 22, 21), (12, 13, 23, 22), (13, 14, 24, 23), (14, 15, 25, 24), (15, 16, 26, 25), (16, 17, 27, 26), (17, 18, 28, 27), (18, 19, 29, 28), (19, 10, 20, 29), (20, 21, 31, 30), (21, 22, 32, 31), (22, 23, 33, 32), (23, 24, 34, 33), (24, 25, 35, 34), (25, 26, 36, 35), (26, 27, 37, 36), (27, 28, 38, 37), (28, 29, 39, 38), (29, 20, 30, 39), (30, 31, 41, 40), (31, 32, 42, 41), (32, 33, 43, 42), (33, 34, 44, 43), (34, 35, 45, 44), (35, 36, 46, 45), (36, 37, 47, 46), (37, 38, 48, 47), (38, 39, 49, 48), (39, 30, 40, 49)])
me_wholelonghindsweptbackleg1.materials.append(mat_darkumberbody)
me_wholelonghindsweptbackleg1.materials.append(mat_mutedventralbrown)
me_wholelonghindsweptbackleg1.materials.append(mat_paleflankstripe)
me_wholelonghindsweptbackleg1.materials.append(mat_darklateraleye)
me_wholelonghindsweptbackleg1.update()
me_wholeshortfoldedforeleg1 = bpy.data.meshes.new('WholeShortFoldedForeleg1')
me_wholeshortfoldedforeleg1.from_pydata([(0.03189, -0.3636, 0.27), (0.03087, -0.3545, 0.2541), (0.03812, -0.339, 0.2474), (0.04941, -0.3261, 0.2541), (0.05811, -0.3234, 0.27), (0.05913, -0.3325, 0.2859), (0.05188, -0.348, 0.2926), (0.04059, -0.3609, 0.2859), (0.1435, -0.4346, 0.22), (0.1448, -0.4262, 0.2046), (0.1549, -0.4133, 0.1982), (0.168, -0.4035, 0.2046), (0.1765, -0.4024, 0.22), (0.1752, -0.4108, 0.2354), (0.1651, -0.4237, 0.2418), (0.152, -0.4335, 0.2354), (0.237, -0.5597, 0.17), (0.242, -0.5553, 0.1579), (0.2546, -0.5528, 0.1529), (0.2674, -0.5536, 0.1579), (0.273, -0.5573, 0.17), (0.268, -0.5618, 0.1821), (0.2554, -0.5643, 0.1871), (0.2426, -0.5634, 0.1821), (0.1698, -0.7221, 0.115), (0.1737, -0.7225, 0.1067), (0.1813, -0.7264, 0.1033), (0.1881, -0.7315, 0.1067), (0.1902, -0.7349, 0.115), (0.1863, -0.7345, 0.1233), (0.1787, -0.7306, 0.1267), (0.1719, -0.7255, 0.1233), (0.1269, -0.7534, 0.12), (0.1275, -0.7551, 0.1158), (0.1296, -0.7588, 0.114), (0.1319, -0.7623, 0.1158), (0.1331, -0.7637, 0.12), (0.1325, -0.762, 0.1242), (0.1304, -0.7582, 0.126), (0.1281, -0.7547, 0.1242)], [], [(7, 6, 5, 4, 3, 2, 1, 0), (32, 33, 34, 35, 36, 37, 38, 39), (0, 1, 9, 8), (1, 2, 10, 9), (2, 3, 11, 10), (3, 4, 12, 11), (4, 5, 13, 12), (5, 6, 14, 13), (6, 7, 15, 14), (7, 0, 8, 15), (8, 9, 17, 16), (9, 10, 18, 17), (10, 11, 19, 18), (11, 12, 20, 19), (12, 13, 21, 20), (13, 14, 22, 21), (14, 15, 23, 22), (15, 8, 16, 23), (16, 17, 25, 24), (17, 18, 26, 25), (18, 19, 27, 26), (19, 20, 28, 27), (20, 21, 29, 28), (21, 22, 30, 29), (22, 23, 31, 30), (23, 16, 24, 31), (24, 25, 33, 32), (25, 26, 34, 33), (26, 27, 35, 34), (27, 28, 36, 35), (28, 29, 37, 36), (29, 30, 38, 37), (30, 31, 39, 38), (31, 24, 32, 39)])
me_wholeshortfoldedforeleg1.materials.append(mat_darkumberbody)
me_wholeshortfoldedforeleg1.materials.append(mat_mutedventralbrown)
me_wholeshortfoldedforeleg1.materials.append(mat_paleflankstripe)
me_wholeshortfoldedforeleg1.materials.append(mat_darklateraleye)
me_wholeshortfoldedforeleg1.update()
me_wholefineforwardantenna1 = bpy.data.meshes.new('WholeFineForwardAntenna1')
me_wholefineforwardantenna1.from_pydata([(0.01564, -0.642, 0.31), (0.01903, -0.6427, 0.3032), (0.02593, -0.641, 0.3004), (0.03227, -0.6378, 0.3032), (0.03436, -0.635, 0.31), (0.03097, -0.6343, 0.3168), (0.02407, -0.636, 0.3196), (0.01773, -0.6392, 0.3168), (0.06156, -0.7616, 0.345), (0.06417, -0.7611, 0.3386), (0.07019, -0.759, 0.336), (0.0761, -0.7567, 0.3386), (0.07844, -0.7554, 0.345), (0.07583, -0.7559, 0.3514), (0.06981, -0.758, 0.354), (0.0639, -0.7604, 0.3514), (0.1334, -0.9508, 0.33), (0.1351, -0.9496, 0.3251), (0.1397, -0.9478, 0.323), (0.1445, -0.9463, 0.3251), (0.1466, -0.9462, 0.33), (0.1449, -0.9474, 0.3349), (0.1403, -0.9493, 0.337), (0.1355, -0.9507, 0.3349), (0.1972, -1.129, 0.3), (0.1979, -1.129, 0.2979), (0.1999, -1.128, 0.297), (0.2019, -1.128, 0.2979), (0.2028, -1.128, 0.3), (0.2021, -1.128, 0.3021), (0.2001, -1.129, 0.303), (0.1981, -1.129, 0.3021)], [], [(7, 6, 5, 4, 3, 2, 1, 0), (24, 25, 26, 27, 28, 29, 30, 31), (0, 1, 9, 8), (1, 2, 10, 9), (2, 3, 11, 10), (3, 4, 12, 11), (4, 5, 13, 12), (5, 6, 14, 13), (6, 7, 15, 14), (7, 0, 8, 15), (8, 9, 17, 16), (9, 10, 18, 17), (10, 11, 19, 18), (11, 12, 20, 19), (12, 13, 21, 20), (13, 14, 22, 21), (14, 15, 23, 22), (15, 8, 16, 23), (16, 17, 25, 24), (17, 18, 26, 25), (18, 19, 27, 26), (19, 20, 28, 27), (20, 21, 29, 28), (21, 22, 30, 29), (22, 23, 31, 30), (23, 16, 24, 31)])
me_wholefineforwardantenna1.materials.append(mat_darkumberbody)
me_wholefineforwardantenna1.materials.append(mat_mutedventralbrown)
me_wholefineforwardantenna1.materials.append(mat_paleflankstripe)
me_wholefineforwardantenna1.materials.append(mat_darklateraleye)
me_wholefineforwardantenna1.update()
me_wholelowlateraleye1 = bpy.data.meshes.new('WholeLowLateralEye1')
me_wholelowlateraleye1.from_pydata([(0.055, -0.5715, 0.31), (0.055, -0.5738, 0.3182), (0.055, -0.5798, 0.3233), (0.055, -0.5872, 0.3233), (0.055, -0.5932, 0.3182), (0.055, -0.5955, 0.31), (0.055, -0.5932, 0.3018), (0.055, -0.5872, 0.2967), (0.055, -0.5798, 0.2967), (0.055, -0.5738, 0.3018), (0.074, -0.5505, 0.31), (0.074, -0.5568, 0.33), (0.074, -0.5733, 0.3423), (0.074, -0.5937, 0.3423), (0.074, -0.6102, 0.33), (0.074, -0.6165, 0.31), (0.074, -0.6102, 0.29), (0.074, -0.5937, 0.2777), (0.074, -0.5733, 0.2777), (0.074, -0.5568, 0.29), (0.091, -0.5585, 0.31), (0.091, -0.5633, 0.3253), (0.091, -0.5758, 0.3347), (0.091, -0.5912, 0.3347), (0.091, -0.6037, 0.3253), (0.091, -0.6085, 0.31), (0.091, -0.6037, 0.2947), (0.091, -0.5912, 0.2853), (0.091, -0.5758, 0.2853), (0.091, -0.5633, 0.2947), (0.097, -0.5795, 0.31), (0.097, -0.5803, 0.3135), (0.097, -0.5823, 0.3157), (0.097, -0.5847, 0.3157), (0.097, -0.5867, 0.3135), (0.097, -0.5875, 0.31), (0.097, -0.5867, 0.3065), (0.097, -0.5847, 0.3043), (0.097, -0.5823, 0.3043), (0.097, -0.5803, 0.3065)], [], [(9, 8, 7, 6, 5, 4, 3, 2, 1, 0), (30, 31, 32, 33, 34, 35, 36, 37, 38, 39), (0, 1, 11, 10), (1, 2, 12, 11), (2, 3, 13, 12), (3, 4, 14, 13), (4, 5, 15, 14), (5, 6, 16, 15), (6, 7, 17, 16), (7, 8, 18, 17), (8, 9, 19, 18), (9, 0, 10, 19), (10, 11, 21, 20), (11, 12, 22, 21), (12, 13, 23, 22), (13, 14, 24, 23), (14, 15, 25, 24), (15, 16, 26, 25), (16, 17, 27, 26), (17, 18, 28, 27), (18, 19, 29, 28), (19, 10, 20, 29), (20, 21, 31, 30), (21, 22, 32, 31), (22, 23, 33, 32), (23, 24, 34, 33), (24, 25, 35, 34), (25, 26, 36, 35), (26, 27, 37, 36), (27, 28, 38, 37), (28, 29, 39, 38), (29, 20, 30, 39)])
me_wholelowlateraleye1.polygons.foreach_set('material_index', [3, 3, 3, 3, 3, 3, 3, 3, 3, 3, 3, 3, 3, 3, 3, 3, 3, 3, 3, 3, 3, 3, 3, 3, 3, 3, 3, 3, 3, 3, 3, 3])
me_wholelowlateraleye1.materials.append(mat_darkumberbody)
me_wholelowlateraleye1.materials.append(mat_mutedventralbrown)
me_wholelowlateraleye1.materials.append(mat_paleflankstripe)
me_wholelowlateraleye1.materials.append(mat_darklateraleye)
me_wholelowlateraleye1.update()

# ---- objects
ob_onewholelowspreadwaterstrider = bpy.data.objects.new('OneWholeLowSpreadWaterStrider', None)
ob_wholenarrowheadlowthoraxandtaperedabdomen = bpy.data.objects.new('WholeNarrowHeadLowThoraxAndTaperedAbdomen', me_wholenarrowheadlowthoraxandtaperedabdomen)
ob_wholelongmiddlesidespreadleg0 = bpy.data.objects.new('WholeLongMiddleSideSpreadLeg0', me_wholelongmiddlesidespreadleg0)
ob_wholelonghindsweptbackleg0 = bpy.data.objects.new('WholeLongHindSweptBackLeg0', me_wholelonghindsweptbackleg0)
ob_wholeshortfoldedforeleg0 = bpy.data.objects.new('WholeShortFoldedForeleg0', me_wholeshortfoldedforeleg0)
ob_wholefineforwardantenna0 = bpy.data.objects.new('WholeFineForwardAntenna0', me_wholefineforwardantenna0)
ob_wholelowlateraleye0 = bpy.data.objects.new('WholeLowLateralEye0', me_wholelowlateraleye0)
ob_wholelongmiddlesidespreadleg1 = bpy.data.objects.new('WholeLongMiddleSideSpreadLeg1', me_wholelongmiddlesidespreadleg1)
ob_wholelonghindsweptbackleg1 = bpy.data.objects.new('WholeLongHindSweptBackLeg1', me_wholelonghindsweptbackleg1)
ob_wholeshortfoldedforeleg1 = bpy.data.objects.new('WholeShortFoldedForeleg1', me_wholeshortfoldedforeleg1)
ob_wholefineforwardantenna1 = bpy.data.objects.new('WholeFineForwardAntenna1', me_wholefineforwardantenna1)
ob_wholelowlateraleye1 = bpy.data.objects.new('WholeLowLateralEye1', me_wholelowlateraleye1)

# ---- transforms, parenting, visibility, modifiers, constraints
ob_onewholelowspreadwaterstrider.location = (0.0, 0.0, 0.0)
ob_wholenarrowheadlowthoraxandtaperedabdomen.parent = ob_onewholelowspreadwaterstrider
ob_wholenarrowheadlowthoraxandtaperedabdomen.location = (0.0, 0.0, 0.0)
ob_wholelongmiddlesidespreadleg0.parent = ob_onewholelowspreadwaterstrider
ob_wholelongmiddlesidespreadleg0.location = (0.0, 0.0, 0.0)
ob_wholelonghindsweptbackleg0.parent = ob_onewholelowspreadwaterstrider
ob_wholelonghindsweptbackleg0.location = (0.0, 0.0, 0.0)
ob_wholeshortfoldedforeleg0.parent = ob_onewholelowspreadwaterstrider
ob_wholeshortfoldedforeleg0.location = (0.0, 0.0, 0.0)
ob_wholefineforwardantenna0.parent = ob_onewholelowspreadwaterstrider
ob_wholefineforwardantenna0.location = (0.0, 0.0, 0.0)
ob_wholelowlateraleye0.parent = ob_onewholelowspreadwaterstrider
ob_wholelowlateraleye0.location = (0.0, 0.0, 0.0)
ob_wholelongmiddlesidespreadleg1.parent = ob_onewholelowspreadwaterstrider
ob_wholelongmiddlesidespreadleg1.location = (0.0, 0.0, 0.0)
ob_wholelonghindsweptbackleg1.parent = ob_onewholelowspreadwaterstrider
ob_wholelonghindsweptbackleg1.location = (0.0, 0.0, 0.0)
ob_wholeshortfoldedforeleg1.parent = ob_onewholelowspreadwaterstrider
ob_wholeshortfoldedforeleg1.location = (0.0, 0.0, 0.0)
ob_wholefineforwardantenna1.parent = ob_onewholelowspreadwaterstrider
ob_wholefineforwardantenna1.location = (0.0, 0.0, 0.0)
ob_wholelowlateraleye1.parent = ob_onewholelowspreadwaterstrider
ob_wholelowlateraleye1.location = (0.0, 0.0, 0.0)

# ---- collection membership
scene.collection.objects.link(ob_onewholelowspreadwaterstrider)
scene.collection.objects.link(ob_wholenarrowheadlowthoraxandtaperedabdomen)
scene.collection.objects.link(ob_wholelongmiddlesidespreadleg0)
scene.collection.objects.link(ob_wholelonghindsweptbackleg0)
scene.collection.objects.link(ob_wholeshortfoldedforeleg0)
scene.collection.objects.link(ob_wholefineforwardantenna0)
scene.collection.objects.link(ob_wholelowlateraleye0)
scene.collection.objects.link(ob_wholelongmiddlesidespreadleg1)
scene.collection.objects.link(ob_wholelonghindsweptbackleg1)
scene.collection.objects.link(ob_wholeshortfoldedforeleg1)
scene.collection.objects.link(ob_wholefineforwardantenna1)
scene.collection.objects.link(ob_wholelowlateraleye1)

# ---- scene / render settings (as saved in the file)
scene.frame_start = 1; scene.frame_end = 250; scene.frame_set(1)
scene.render.engine = 'CYCLES'
scene.render.use_compositing = False
scene.cycles.use_denoising = False
scene.cycles.samples = 128
scene.cycles.use_adaptive_sampling = False
scene.cycles.seed = 17
bpy.context.view_layer.update()

# ---- added for rendering (the .blend has no active camera and no usable light): camera, sun
cam_auto = bpy.data.cameras.new('AutoCamera')
cam_auto.lens = 50.0
cam_auto.sensor_width = 36.0
cam_auto.clip_end = 1000.0
ob_auto_camera = bpy.data.objects.new('AutoCamera', cam_auto)
scene.collection.objects.link(ob_auto_camera)
ob_auto_camera.location = (3.47187, -4.16624, 2.95499)
ob_auto_camera.rotation_euler = (1.09748, -7.21219e-08, 0.694738)
scene.camera = ob_auto_camera
light_auto_sun = bpy.data.lights.new('AutoSun', 'SUN')
light_auto_sun.energy = 3.0
light_auto_sun.angle = 0.0523599
ob_auto_sun = bpy.data.objects.new('AutoSun', light_auto_sun)
scene.collection.objects.link(ob_auto_sun)
ob_auto_sun.rotation_euler = (0.872665, 0.174533, 0.523599)
bpy.context.view_layer.update()
